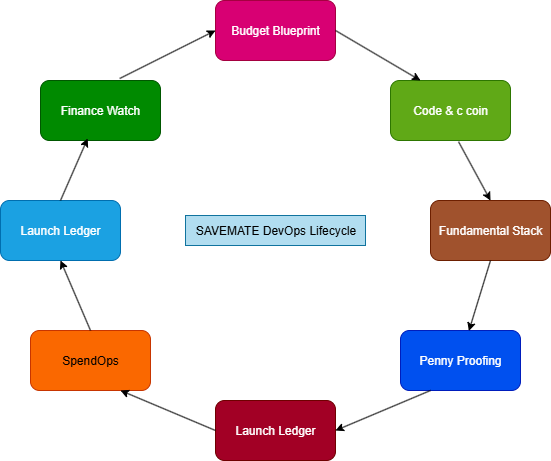

The diagram above was exported from draw.io. Its source (the exported page's mxGraphModel, read from the mxfile embedded in the PNG):
<mxGraphModel dx="1034" dy="570" grid="1" gridSize="10" guides="1" tooltips="1" connect="1" arrows="1" fold="1" page="1" pageScale="1" pageWidth="850" pageHeight="1100" math="0" shadow="0">
  <root>
    <mxCell id="0" />
    <mxCell id="1" parent="0" />
    <mxCell id="DVTvegbX8u2xc5knaL7z-1" value="Budget Blueprint" style="rounded=1;whiteSpace=wrap;html=1;fillColor=#d80073;strokeColor=#A50040;fontColor=#ffffff;" vertex="1" parent="1">
      <mxGeometry x="365" y="20" width="120" height="60" as="geometry" />
    </mxCell>
    <mxCell id="DVTvegbX8u2xc5knaL7z-2" value="Finance Watch" style="rounded=1;whiteSpace=wrap;html=1;fillColor=#008a00;fontColor=#ffffff;strokeColor=#005700;" vertex="1" parent="1">
      <mxGeometry x="190" y="100" width="120" height="60" as="geometry" />
    </mxCell>
    <mxCell id="DVTvegbX8u2xc5knaL7z-3" value="SpendOps" style="rounded=1;whiteSpace=wrap;html=1;fillColor=#fa6800;fontColor=#000000;strokeColor=#C73500;" vertex="1" parent="1">
      <mxGeometry x="180" y="350" width="120" height="60" as="geometry" />
    </mxCell>
    <mxCell id="DVTvegbX8u2xc5knaL7z-5" value="Fundamental Stack" style="rounded=1;whiteSpace=wrap;html=1;fillColor=#a0522d;fontColor=#ffffff;strokeColor=#6D1F00;" vertex="1" parent="1">
      <mxGeometry x="580" y="220" width="120" height="60" as="geometry" />
    </mxCell>
    <mxCell id="DVTvegbX8u2xc5knaL7z-6" value="Penny Proofing" style="rounded=1;whiteSpace=wrap;html=1;fillColor=#0050ef;fontColor=#ffffff;strokeColor=#001DBC;" vertex="1" parent="1">
      <mxGeometry x="550" y="350" width="120" height="60" as="geometry" />
    </mxCell>
    <mxCell id="DVTvegbX8u2xc5knaL7z-7" value="Code &amp;amp; c coin" style="rounded=1;whiteSpace=wrap;html=1;fillColor=#60a917;fontColor=#ffffff;strokeColor=#2D7600;" vertex="1" parent="1">
      <mxGeometry x="540" y="100" width="120" height="60" as="geometry" />
    </mxCell>
    <mxCell id="DVTvegbX8u2xc5knaL7z-8" value="Launch Ledger" style="rounded=1;whiteSpace=wrap;html=1;fillColor=#a20025;fontColor=#ffffff;strokeColor=#6F0000;" vertex="1" parent="1">
      <mxGeometry x="365" y="420" width="120" height="60" as="geometry" />
    </mxCell>
    <mxCell id="DVTvegbX8u2xc5knaL7z-9" value="Launch Ledger" style="rounded=1;whiteSpace=wrap;html=1;fillColor=#1ba1e2;fontColor=#ffffff;strokeColor=#006EAF;" vertex="1" parent="1">
      <mxGeometry x="150" y="220" width="120" height="60" as="geometry" />
    </mxCell>
    <mxCell id="DVTvegbX8u2xc5knaL7z-10" value="SAVEMATE DevOps Lifecycle" style="text;html=1;align=center;verticalAlign=middle;resizable=0;points=[];autosize=1;strokeColor=#10739e;fillColor=#b1ddf0;" vertex="1" parent="1">
      <mxGeometry x="335" y="235" width="180" height="30" as="geometry" />
    </mxCell>
    <mxCell id="DVTvegbX8u2xc5knaL7z-11" value="" style="endArrow=classic;html=1;rounded=0;exitX=0.66;exitY=-0.033;exitDx=0;exitDy=0;entryX=0;entryY=0.5;entryDx=0;entryDy=0;exitPerimeter=0;" edge="1" parent="1" source="DVTvegbX8u2xc5knaL7z-2" target="DVTvegbX8u2xc5knaL7z-1">
      <mxGeometry width="50" height="50" relative="1" as="geometry">
        <mxPoint x="400" y="300" as="sourcePoint" />
        <mxPoint x="450" y="250" as="targetPoint" />
      </mxGeometry>
    </mxCell>
    <mxCell id="DVTvegbX8u2xc5knaL7z-12" value="" style="endArrow=classic;html=1;rounded=0;exitX=1;exitY=0.5;exitDx=0;exitDy=0;entryX=0.25;entryY=0;entryDx=0;entryDy=0;" edge="1" parent="1" source="DVTvegbX8u2xc5knaL7z-1" target="DVTvegbX8u2xc5knaL7z-7">
      <mxGeometry width="50" height="50" relative="1" as="geometry">
        <mxPoint x="400" y="300" as="sourcePoint" />
        <mxPoint x="450" y="250" as="targetPoint" />
      </mxGeometry>
    </mxCell>
    <mxCell id="DVTvegbX8u2xc5knaL7z-13" value="" style="endArrow=classic;html=1;rounded=0;exitX=0.567;exitY=1.02;exitDx=0;exitDy=0;exitPerimeter=0;entryX=0.5;entryY=0;entryDx=0;entryDy=0;" edge="1" parent="1" source="DVTvegbX8u2xc5knaL7z-7" target="DVTvegbX8u2xc5knaL7z-5">
      <mxGeometry width="50" height="50" relative="1" as="geometry">
        <mxPoint x="400" y="300" as="sourcePoint" />
        <mxPoint x="450" y="250" as="targetPoint" />
      </mxGeometry>
    </mxCell>
    <mxCell id="DVTvegbX8u2xc5knaL7z-14" value="" style="endArrow=classic;html=1;rounded=0;exitX=0.5;exitY=1;exitDx=0;exitDy=0;entryX=0.57;entryY=0.007;entryDx=0;entryDy=0;entryPerimeter=0;" edge="1" parent="1" source="DVTvegbX8u2xc5knaL7z-5" target="DVTvegbX8u2xc5knaL7z-6">
      <mxGeometry width="50" height="50" relative="1" as="geometry">
        <mxPoint x="400" y="300" as="sourcePoint" />
        <mxPoint x="450" y="250" as="targetPoint" />
      </mxGeometry>
    </mxCell>
    <mxCell id="DVTvegbX8u2xc5knaL7z-15" value="" style="endArrow=classic;html=1;rounded=0;exitX=0.25;exitY=1;exitDx=0;exitDy=0;entryX=1;entryY=0.5;entryDx=0;entryDy=0;" edge="1" parent="1" source="DVTvegbX8u2xc5knaL7z-6" target="DVTvegbX8u2xc5knaL7z-8">
      <mxGeometry width="50" height="50" relative="1" as="geometry">
        <mxPoint x="400" y="300" as="sourcePoint" />
        <mxPoint x="450" y="250" as="targetPoint" />
      </mxGeometry>
    </mxCell>
    <mxCell id="DVTvegbX8u2xc5knaL7z-16" value="" style="endArrow=classic;html=1;rounded=0;exitX=0;exitY=0.5;exitDx=0;exitDy=0;entryX=0.75;entryY=1;entryDx=0;entryDy=0;" edge="1" parent="1" source="DVTvegbX8u2xc5knaL7z-8" target="DVTvegbX8u2xc5knaL7z-3">
      <mxGeometry width="50" height="50" relative="1" as="geometry">
        <mxPoint x="400" y="300" as="sourcePoint" />
        <mxPoint x="270" y="430" as="targetPoint" />
      </mxGeometry>
    </mxCell>
    <mxCell id="DVTvegbX8u2xc5knaL7z-17" value="" style="endArrow=classic;html=1;rounded=0;exitX=0.5;exitY=0;exitDx=0;exitDy=0;entryX=0.5;entryY=1;entryDx=0;entryDy=0;" edge="1" parent="1" source="DVTvegbX8u2xc5knaL7z-3" target="DVTvegbX8u2xc5knaL7z-9">
      <mxGeometry width="50" height="50" relative="1" as="geometry">
        <mxPoint x="400" y="300" as="sourcePoint" />
        <mxPoint x="450" y="250" as="targetPoint" />
      </mxGeometry>
    </mxCell>
    <mxCell id="DVTvegbX8u2xc5knaL7z-18" value="" style="endArrow=classic;html=1;rounded=0;exitX=0.5;exitY=0;exitDx=0;exitDy=0;entryX=0.393;entryY=0.967;entryDx=0;entryDy=0;entryPerimeter=0;" edge="1" parent="1" source="DVTvegbX8u2xc5knaL7z-9" target="DVTvegbX8u2xc5knaL7z-2">
      <mxGeometry width="50" height="50" relative="1" as="geometry">
        <mxPoint x="400" y="300" as="sourcePoint" />
        <mxPoint x="450" y="250" as="targetPoint" />
      </mxGeometry>
    </mxCell>
  </root>
</mxGraphModel>